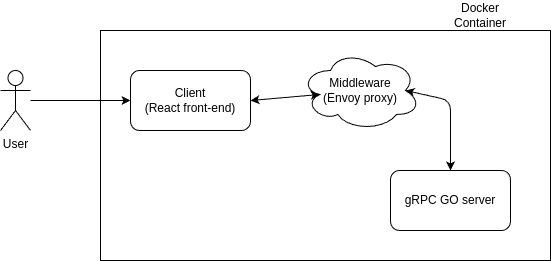

The diagram above was exported from draw.io. Its source (the exported page's mxGraphModel, read from the mxfile embedded in the PNG):
<mxGraphModel dx="832" dy="418" grid="1" gridSize="10" guides="1" tooltips="1" connect="1" arrows="1" fold="1" page="1" pageScale="1" pageWidth="850" pageHeight="1100" math="0" shadow="0">
  <root>
    <mxCell id="0" />
    <mxCell id="1" parent="0" />
    <mxCell id="7" value="" style="rounded=0;whiteSpace=wrap;html=1;" vertex="1" parent="1">
      <mxGeometry x="180" y="90" width="450" height="230" as="geometry" />
    </mxCell>
    <mxCell id="12" style="edgeStyle=none;html=1;entryX=0;entryY=0.5;entryDx=0;entryDy=0;" edge="1" parent="1" source="3" target="4">
      <mxGeometry relative="1" as="geometry" />
    </mxCell>
    <mxCell id="3" value="User" style="shape=umlActor;verticalLabelPosition=bottom;verticalAlign=top;html=1;outlineConnect=0;" vertex="1" parent="1">
      <mxGeometry x="80" y="130" width="30" height="60" as="geometry" />
    </mxCell>
    <mxCell id="5" value="gRPC GO server" style="rounded=1;whiteSpace=wrap;html=1;" vertex="1" parent="1">
      <mxGeometry x="470" y="230" width="120" height="60" as="geometry" />
    </mxCell>
    <mxCell id="4" value="Client&lt;br&gt;(React front-end)" style="rounded=1;whiteSpace=wrap;html=1;" vertex="1" parent="1">
      <mxGeometry x="210" y="130" width="120" height="60" as="geometry" />
    </mxCell>
    <mxCell id="6" value="Middleware&lt;br&gt;(Envoy proxy)" style="ellipse;shape=cloud;whiteSpace=wrap;html=1;" vertex="1" parent="1">
      <mxGeometry x="380" y="110" width="120" height="80" as="geometry" />
    </mxCell>
    <mxCell id="9" value="" style="endArrow=classic;startArrow=classic;html=1;exitX=1;exitY=0.5;exitDx=0;exitDy=0;entryX=0.16;entryY=0.55;entryDx=0;entryDy=0;entryPerimeter=0;" edge="1" parent="1" source="4" target="6">
      <mxGeometry width="50" height="50" relative="1" as="geometry">
        <mxPoint x="380" y="200" as="sourcePoint" />
        <mxPoint x="430" y="150" as="targetPoint" />
      </mxGeometry>
    </mxCell>
    <mxCell id="10" value="" style="endArrow=classic;startArrow=classic;html=1;exitX=0.5;exitY=0;exitDx=0;exitDy=0;entryX=0.875;entryY=0.5;entryDx=0;entryDy=0;entryPerimeter=0;" edge="1" parent="1" source="5" target="6">
      <mxGeometry width="50" height="50" relative="1" as="geometry">
        <mxPoint x="380" y="200" as="sourcePoint" />
        <mxPoint x="430" y="150" as="targetPoint" />
        <Array as="points">
          <mxPoint x="530" y="160" />
        </Array>
      </mxGeometry>
    </mxCell>
    <mxCell id="11" value="Docker Container" style="text;html=1;strokeColor=none;fillColor=none;align=center;verticalAlign=middle;whiteSpace=wrap;rounded=0;" vertex="1" parent="1">
      <mxGeometry x="530" y="60" width="60" height="30" as="geometry" />
    </mxCell>
  </root>
</mxGraphModel>